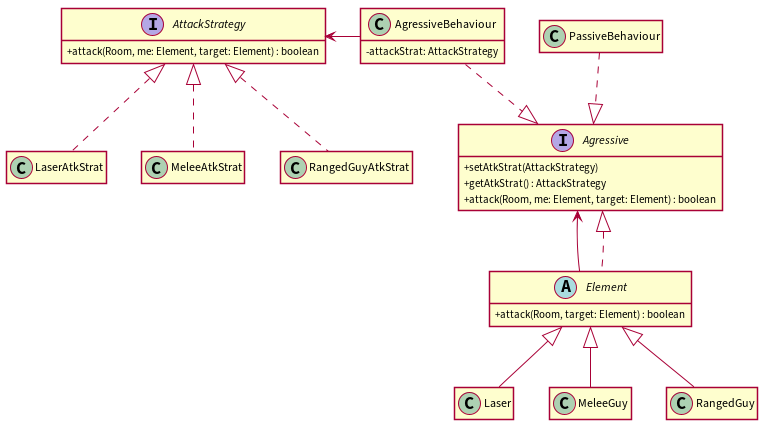

The diagram above was rendered by PlantUML. Its source (embedded in the PNG):
@startuml

hide empty members
skinparam classAttributeIconSize 0
skinparam linetype polyline
skinparam shadowing false


interface Agressive {
+ setAtkStrat(AttackStrategy)
+ getAtkStrat() : AttackStrategy
+ attack(Room, me: Element, target: Element) : boolean
}

abstract class Element {
+ attack(Room, target: Element) : boolean
}

class AgressiveBehaviour {
- attackStrat: AttackStrategy
}
class PassiveBehaviour {}

class Laser {}
class MeleeGuy {}
class RangedGuy {}


interface AttackStrategy {
+ attack(Room, me: Element, target: Element) : boolean
}

class LaserAtkStrat {}
class MeleeAtkStrat {}
class RangedGuyAtkStrat {}


AgressiveBehaviour .down.^ Agressive
PassiveBehaviour .down.^ Agressive

Element -up-> Agressive
Element .up.^ Agressive

Laser -up-^ Element
MeleeGuy -up-^ Element
RangedGuy -up-^ Element

LaserAtkStrat .up.^ AttackStrategy
MeleeAtkStrat .up.^ AttackStrategy
RangedGuyAtkStrat .up.^ AttackStrategy

AgressiveBehaviour -left-> AttackStrategy

@enduml